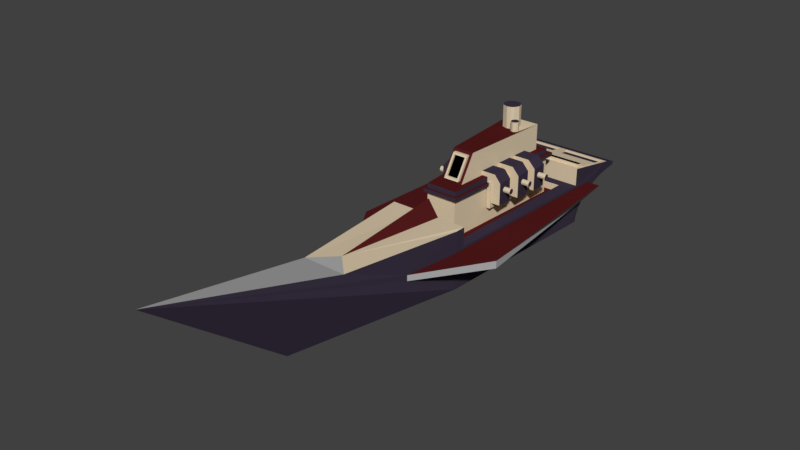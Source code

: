 # Source: ship03-enemy-medium-quick.blend  (saved by Blender 2.80.75; exported with 4.5.12 LTS)
import bpy
from mathutils import Matrix  # noqa: F401  (used for matrix-valued properties, if any)

bpy.ops.wm.read_factory_settings(use_empty=True)
scene = bpy.context.scene
scene.name = 'Scene'

# ---- collections
col_collection_1 = bpy.data.collections.new('Collection 1'); scene.collection.children.link(col_collection_1)

# ---- materials (node trees are filled in below, after node groups)
mat_material_007 = bpy.data.materials.new('Material.007')
mat_material_007.alpha_threshold = 0.0
mat_material_007.use_transparent_shadow = False
mat_material_007.diffuse_color = (0.08712, 0.01073, 0.01142, 1.0)
mat_material_007.roughness = 0.5
mat_material_007.specular_intensity = 0.0
mat_material_006 = bpy.data.materials.new('Material.006')
mat_material_006.alpha_threshold = 0.0
mat_material_006.use_transparent_shadow = False
mat_material_006.diffuse_color = (0.04427, 0.03281, 0.05778, 1.0)
mat_material_006.roughness = 0.5
mat_material_006.specular_intensity = 0.0
mat_material_004 = bpy.data.materials.new('Material.004')
mat_material_004.alpha_threshold = 0.0
mat_material_004.use_transparent_shadow = False
mat_material_004.diffuse_color = (0.7357, 0.6071, 0.4233, 1.0)
mat_material_004.roughness = 0.5
mat_material_004.specular_intensity = 0.0
mat_material_005 = bpy.data.materials.new('Material.005')
mat_material_005.alpha_threshold = 0.0
mat_material_005.use_transparent_shadow = False
mat_material_005.diffuse_color = (0.4292, 0.4292, 0.4292, 1.0)
mat_material_005.roughness = 0.5
mat_material_005.specular_intensity = 0.004348
mat_material_003 = bpy.data.materials.new('Material.003')
mat_material_003.alpha_threshold = 0.0
mat_material_003.use_transparent_shadow = False
mat_material_003.diffuse_color = (0.0, 0.0, 0.0, 1.0)
mat_material_003.roughness = 0.5
mat_material_003.specular_intensity = 0.0

# ---- material node trees

# ---- world
world_world = bpy.data.worlds.new('World'); scene.world = world_world
world_world.color = (0.05088, 0.05088, 0.05088)
world_world.use_sun_shadow = False
world_world.sun_shadow_jitter_overblur = 0.0
world_world.cycles.sampling_method = 'MANUAL'

# ---- meshes
me_cylinder_002 = bpy.data.meshes.new('Cylinder.002')
me_cylinder_002.from_pydata([(13.5, 46.61, 1.264), (13.5, -81.31, 0.0006053), (13.5, 46.61, -1.263), (-6.889, 53.73, 1.187), (-26.68, -132.3, 0.0006056), (-6.889, 53.73, -1.186), (13.5, -18.04, 0.9982), (13.5, -18.04, -0.9969), (-7.919, -18.04, 0.9982), (-7.919, -18.04, -0.9969), (-10.01, -64.34, 0.5498), (-10.01, -64.34, -0.5486), (-2.176, 74.62, 1.264), (-4.055, 68.61, 1.178), (-2.176, 74.62, -1.263), (-4.062, 68.57, -1.177), (-4.062, 68.57, -0.08483), (-0.9522, -10.64, 0.7548), (-0.9522, -10.64, -0.7536), (-0.9522, 45.52, 0.8861), (-0.9522, 45.52, -0.8849), (-7.225, 51.0, -1.161), (-7.225, 51.0, 1.162), (-8.019, -14.25, 1.011), (-8.019, -14.25, -1.01), (5.312, 50.99, -1.359), (-0.0223, 56.42, -1.618), (5.312, 50.99, 1.348), (-0.0223, 56.42, 1.608), (2.751, -13.96, -1.902), (-0.02229, -13.96, -1.902), (2.751, -13.96, 1.892), (-0.02229, -13.96, 1.892), (-0.0223, 56.42, -1.252), (-0.02229, -18.04, 0.9982), (2.65, -18.04, 0.9982), (-0.02229, -18.04, -0.9969), (-0.02229, -39.74, -0.7921), (2.65, -18.04, -0.9969), (1.979, -39.74, -0.7921), (5.312, 50.99, 1.253), (5.312, 50.99, -1.252), (2.121, -39.29, 0.7924), (-0.0223, 56.42, 1.253), (-0.02229, -39.29, 0.7924), (-0.9522, -14.25, 1.012), (-0.9522, 49.13, 1.226), (-0.9522, 49.13, -1.225), (-0.9522, -14.25, -1.011), (1.717, -7.589, 0.3947), (-0.05697, 42.47, 0.4247), (-0.05698, 42.47, -0.4235), (1.717, -7.589, -0.3927), (1.717, -10.64, 0.7548), (1.717, 45.52, 0.8861), (1.717, 45.52, -0.8849), (1.717, -10.64, -0.7536), (-16.18, -1.21, 0.1975), (-16.38, 39.4, 0.3283), (-16.38, 39.4, -0.3269), (-16.18, -1.21, -0.1956), (-12.27, -8.616, -0.4557), (-13.59, -8.616, -0.4557), (-12.27, 44.16, -0.6814), (-13.59, 44.16, -0.6814), (-12.27, -8.616, 0.4651), (-13.59, -8.616, 0.4651), (-12.27, 44.16, 0.6924), (-13.59, 44.16, 0.6924), (-6.58, -8.245, -0.549), (-10.49, 42.47, -0.4235), (-13.59, 42.47, -0.5953), (-10.49, 42.47, 0.4247), (-13.59, 42.47, 0.5965), (-12.27, -7.589, 0.3947), (-13.59, -7.589, 0.3947), (-12.27, -7.589, -0.3927), (-13.59, -7.589, -0.3927), (-24.71, 14.8, 0.9152), (-15.3, -7.589, 0.3947), (-15.3, 42.47, 0.5965), (-15.3, 42.47, -0.5953), (-15.3, -7.589, -0.3927), (-24.02, 3.67, 0.1975), (-23.81, 39.4, 0.3283), (-23.81, 39.4, -0.3269), (-24.02, 3.67, -0.1956), (-15.3, -1.756, -0.2693), (-15.3, -1.756, 0.2712), (-24.9, 4.216, -0.2693), (-24.9, 4.216, 0.2712), (-16.82, -1.997, -0.1475), (-16.82, -1.996, 0.1494), (-23.41, 2.109, -0.1475), (-23.41, 2.109, 0.1494), (-16.19, -2.383, -0.1956), (-16.19, -2.383, 0.1975), (-24.04, 2.496, -0.1956), (-24.04, 2.496, 0.1975), (-16.81, -1.146, -0.1475), (-16.81, -1.146, 0.1494), (-23.41, 2.96, -0.1475), (-23.41, 2.96, 0.1494), (-5.19, 62.8, -0.08483), (-5.19, 62.8, -1.177), (-7.484, 49.31, -1.22), (-5.197, 62.76, 1.178), (-7.484, 49.31, 1.222), (-8.323, 52.9, -1.186), (-8.477, 51.11, -1.161), (-8.323, 52.9, 1.187), (-8.477, 51.11, 1.162), (-5.197, 62.76, 0.08636), (-5.365, 61.9, -1.263), (-4.055, 68.61, 0.08636), (-3.887, 69.47, -1.263), (-5.365, 61.9, 0.0006058), (-3.887, 69.47, 1.264), (-3.887, 69.47, 0.0006088), (-4.391, 62.64, -0.08483), (-4.391, 62.64, -1.177), (-3.262, 68.42, -0.08483), (-3.262, 68.42, -1.177), (-4.398, 62.6, 1.178), (-4.398, 62.6, 0.08636), (-3.256, 68.45, 1.178), (-3.256, 68.45, 0.08636), (-32.98, 35.67, -0.005135), (-32.98, 35.25, 0.09464), (-32.98, 34.19, 0.1735), (-32.98, 32.09, 0.2078), (-32.98, 30.46, 0.1541), (-32.98, 29.69, 0.08796), (-32.98, 29.32, -0.01597), (-32.98, 30.07, -0.155), (-32.98, 31.63, -0.2184), (-32.98, 32.86, -0.2252), (-32.98, 34.33, -0.1886), (-32.98, 35.3, -0.1091), (-24.9, 35.67, -0.01578), (-24.9, 35.3, 0.08808), (-24.9, 35.25, -0.1156), (-24.9, 34.45, -0.1801), (-24.9, 34.32, 0.1676), (-24.9, 32.27, 0.209), (-24.9, 33.06, -0.2245), (-24.9, 33.04, -0.2251), (-24.9, 30.31, 0.1473), (-24.9, 31.53, -0.2163), (-24.9, 29.6, 0.07207), (-24.9, 29.32, -0.005323), (-24.9, 29.96, -0.1455), (-24.9, 30.3, 0.1462), (-28.43, 30.77, 0.2334), (-28.43, 30.57, 0.2795), (-28.43, 30.08, 0.3159), (-28.43, 29.11, 0.3318), (-28.43, 28.36, 0.307), (-28.43, 28.0, 0.2764), (-28.43, 27.83, 0.2284), (-28.43, 28.18, 0.1642), (-28.43, 28.9, 0.1349), (-28.43, 29.47, 0.1317), (-28.43, 30.14, 0.1487), (-28.43, 30.59, 0.1854), (-24.9, 30.57, 0.1825), (-24.9, 30.2, 0.1524), (-24.9, 28.13, 0.1683), (-24.9, 29.59, 0.1329), (-24.9, 29.54, 0.1318), (-24.9, 28.86, 0.1358), (-24.9, 30.77, 0.2287), (-24.9, 30.59, 0.2766), (-24.9, 30.14, 0.3133), (-24.9, 29.19, 0.3323), (-24.9, 28.29, 0.304), (-24.9, 27.96, 0.2695), (-24.9, 27.83, 0.2331), (-24.9, 28.27, 0.3019), (-10.01, -56.49, 0.0006056), (-13.83, -14.25, 0.0006058), (0.9782, -39.74, -0.7921), (-8.019, -14.25, 0.2745), (-8.019, -14.25, -0.2733), (-4.094, 26.02, 0.5822), (-13.89, 26.02, 0.5822), (-4.094, 33.2, 0.5822), (-13.89, 33.2, 0.5822), (-4.094, 26.02, 0.6993), (-13.89, 26.02, 0.6993), (-4.094, 33.2, 0.6993), (-13.89, 33.2, 0.6993), (-6.06, 26.63, -0.9678), (-6.06, 32.5, -0.9678), (-6.06, 26.63, 0.9746), (-6.06, 32.5, 0.9746), (-16.94, 26.63, -0.7906), (-14.08, 26.63, -0.9678), (-14.08, 32.5, -0.9678), (-16.94, 32.5, -0.7906), (-14.17, 26.63, 0.9746), (-16.94, 26.63, 0.7913), (-16.94, 32.5, 0.7913), (-14.17, 32.5, 0.9746), (-13.89, 26.63, 0.6993), (-13.89, 32.5, 0.6993), (-6.06, 26.63, 0.5822), (-13.89, 26.63, 0.5822), (-13.89, 32.5, 0.5822), (-6.06, 32.5, 0.5822), (-6.06, 26.63, 0.6993), (-6.06, 32.5, 0.6993), (-4.094, 26.02, -0.6943), (-13.89, 26.02, -0.6943), (-4.094, 33.2, -0.6943), (-13.89, 33.2, -0.6943), (-4.094, 26.02, -0.5771), (-13.89, 26.02, -0.5771), (-4.094, 33.2, -0.5771), (-13.89, 33.2, -0.5771), (-13.89, 32.5, -0.5771), (-13.89, 32.5, -0.6943), (-13.89, 26.63, -0.5771), (-13.89, 26.63, -0.6943), (-6.06, 26.63, -0.5771), (-6.06, 26.63, -0.6943), (-6.06, 32.5, -0.5771), (-6.06, 32.5, -0.6943), (-11.84, 28.77, -1.205), (-12.13, 29.3, -1.205), (-11.31, 28.48, -1.205), (-11.38, 29.23, -1.205), (-11.84, 28.77, 1.189), (-12.13, 29.3, 1.189), (-11.31, 28.48, 1.189), (-11.38, 29.23, 1.189), (-12.08, 29.8, -1.205), (-11.84, 30.24, -1.205), (-11.38, 29.78, -1.205), (-11.31, 30.52, -1.205), (-12.08, 29.8, 1.189), (-11.84, 30.24, 1.189), (-11.38, 29.78, 1.189), (-11.31, 30.52, 1.189), (-10.81, 28.53, -1.205), (-10.83, 29.23, -1.205), (-10.37, 28.77, -1.205), (-10.09, 29.3, -1.205), (-10.81, 28.53, 1.189), (-10.83, 29.23, 1.189), (-10.37, 28.77, 1.189), (-10.09, 29.3, 1.189), (-10.83, 29.78, -1.205), (-10.81, 30.47, -1.205), (-10.14, 29.8, -1.205), (-10.37, 30.24, -1.205), (-10.83, 29.78, 1.189), (-10.81, 30.47, 1.189), (-10.14, 29.8, 1.189), (-10.37, 30.24, 1.189), (-10.14, 29.8, -0.9678), (-10.37, 30.24, -0.9678), (-10.81, 30.47, -0.9678), (-11.31, 30.52, -0.9678), (-11.84, 30.24, -0.9678), (-12.08, 29.8, -0.9678), (-12.13, 29.3, -0.9678), (-11.84, 28.77, -0.9678), (-10.09, 29.3, -0.9678), (-10.37, 28.77, -0.9678), (-10.81, 28.53, -0.9678), (-11.31, 28.48, -0.9678), (-10.09, 29.3, 0.9746), (-10.37, 28.77, 0.9746), (-10.81, 28.53, 0.9746), (-11.31, 28.48, 0.9746), (-11.84, 30.24, 0.9746), (-12.08, 29.8, 0.9746), (-12.13, 29.3, 0.9746), (-11.84, 28.77, 0.9746), (-10.14, 29.8, 0.9746), (-10.37, 30.24, 0.9746), (-10.81, 30.47, 0.9746), (-11.31, 30.52, 0.9746), (-12.27, 33.2, 0.6452), (-12.27, 26.02, 0.6143), (-13.59, 33.2, 0.6452), (-13.59, 26.02, 0.5822), (-13.59, 33.2, 0.5822), (-13.59, 26.02, 0.6143), (-13.59, 26.63, 0.5822), (-13.59, 32.5, 0.5822), (-12.27, 26.02, 0.5822), (-12.27, 33.2, 0.5822), (-12.27, 26.63, 0.5822), (-12.27, 32.5, 0.5822), (-12.27, 26.02, -0.5771), (-12.27, 33.2, -0.6346), (-12.27, 33.2, -0.5771), (-12.27, 26.02, -0.6038), (-12.27, 26.63, -0.5771), (-12.27, 32.5, -0.5771), (-13.59, 33.2, -0.6346), (-13.59, 26.02, -0.6038), (-13.59, 26.02, -0.5771), (-13.59, 33.2, -0.5771), (-13.59, 26.63, -0.5771), (-13.59, 32.5, -0.5771), (-13.59, 26.63, 0.5327), (-13.59, 32.5, 0.5564), (-15.3, 32.5, 0.5564), (-15.3, 26.63, 0.5327), (-12.27, 26.63, 0.5327), (-6.06, 26.63, 0.5327), (-6.06, 32.5, 0.5564), (-12.27, 32.5, 0.5564), (-15.3, 32.5, 0.4001), (-15.3, 26.63, 0.378), (-13.59, 26.63, -0.5312), (-13.59, 32.5, -0.555), (-15.3, 32.5, -0.3987), (-15.3, 26.63, -0.3765), (-15.3, 32.5, -0.555), (-15.3, 26.63, -0.5312), (-6.06, 26.63, -0.5312), (-6.06, 32.5, -0.555), (-12.27, 26.63, -0.5312), (-12.27, 32.5, -0.555), (-16.94, 32.5, 0.3963), (-16.94, 26.63, 0.3742), (-16.94, 32.5, -0.3948), (-16.94, 26.63, -0.3727), (-4.094, 17.59, 0.5417), (-13.89, 17.59, 0.5417), (-4.094, 24.77, 0.5417), (-13.89, 24.77, 0.5417), (-4.094, 17.59, 0.6511), (-13.89, 17.59, 0.6511), (-4.094, 24.77, 0.6511), (-13.89, 24.77, 0.6511), (-6.06, 18.2, -0.9057), (-6.06, 24.07, -0.9057), (-6.06, 18.2, 0.9081), (-6.06, 24.07, 0.9081), (-16.94, 18.2, -0.7402), (-14.08, 18.2, -0.9057), (-14.08, 24.07, -0.9057), (-16.94, 24.07, -0.7402), (-14.17, 18.2, 0.9081), (-16.94, 18.2, 0.737), (-16.94, 24.07, 0.737), (-14.17, 24.07, 0.9081), (-13.89, 18.2, 0.6511), (-13.89, 24.07, 0.6511), (-6.06, 18.2, 0.5417), (-13.89, 18.2, 0.5417), (-13.89, 24.07, 0.5417), (-6.06, 24.07, 0.5417), (-6.06, 18.2, 0.6511), (-6.06, 24.07, 0.6511), (-4.094, 17.59, -0.6503), (-13.89, 17.59, -0.6503), (-4.094, 24.77, -0.6503), (-13.89, 24.77, -0.6503), (-4.094, 17.59, -0.5409), (-13.89, 17.59, -0.5409), (-4.094, 24.77, -0.5409), (-13.89, 24.77, -0.5409), (-13.89, 24.07, -0.5409), (-13.89, 24.07, -0.6503), (-13.89, 18.2, -0.5409), (-13.89, 18.2, -0.6503), (-6.06, 18.2, -0.5409), (-6.06, 18.2, -0.6503), (-6.06, 24.07, -0.5409), (-6.06, 24.07, -0.6503), (-11.84, 20.33, -1.127), (-12.13, 20.87, -1.127), (-11.31, 20.05, -1.127), (-11.38, 20.79, -1.127), (-11.84, 20.33, 1.108), (-12.13, 20.87, 1.108), (-11.31, 20.05, 1.108), (-11.38, 20.79, 1.108), (-12.08, 21.36, -1.127), (-11.84, 21.8, -1.127), (-11.38, 21.35, -1.127), (-11.31, 22.09, -1.127), (-12.08, 21.36, 1.108), (-11.84, 21.8, 1.108), (-11.38, 21.35, 1.108), (-11.31, 22.09, 1.108), (-10.81, 20.1, -1.127), (-10.83, 20.79, -1.127), (-10.37, 20.33, -1.127), (-10.09, 20.87, -1.127), (-10.81, 20.1, 1.108), (-10.83, 20.79, 1.108), (-10.37, 20.33, 1.108), (-10.09, 20.87, 1.108), (-10.83, 21.35, -1.127), (-10.81, 22.04, -1.127), (-10.14, 21.36, -1.127), (-10.37, 21.8, -1.127), (-10.83, 21.35, 1.108), (-10.81, 22.04, 1.108), (-10.14, 21.36, 1.108), (-10.37, 21.8, 1.108), (-10.14, 21.36, -0.9057), (-10.37, 21.8, -0.9057), (-10.81, 22.04, -0.9057), (-11.31, 22.09, -0.9057), (-11.84, 21.8, -0.9057), (-12.08, 21.36, -0.9057), (-12.13, 20.87, -0.9057), (-11.84, 20.33, -0.9057), (-10.09, 20.87, -0.9057), (-10.37, 20.33, -0.9057), (-10.81, 20.1, -0.9057), (-11.31, 20.05, -0.9057), (-10.09, 20.87, 0.9081), (-10.37, 20.33, 0.9081), (-10.81, 20.1, 0.9081), (-11.31, 20.05, 0.9081), (-11.84, 21.8, 0.9081), (-12.08, 21.36, 0.9081), (-12.13, 20.87, 0.9081), (-11.84, 20.33, 0.9081), (-10.14, 21.36, 0.9081), (-10.37, 21.8, 0.9081), (-10.81, 22.04, 0.9081), (-11.31, 22.09, 0.9081), (-16.94, 24.07, -0.363), (-15.3, 24.07, -0.3669), (-16.94, 18.2, -0.3408), (-15.3, 18.2, -0.3447), (-13.59, 18.2, 0.4987), (-13.59, 24.07, 0.5223), (-16.94, 24.07, 0.3645), (-15.3, 24.07, 0.5223), (-15.3, 18.2, 0.4987), (-15.3, 24.07, 0.3684), (-16.94, 18.2, 0.3425), (-15.3, 18.2, 0.3463), (-12.27, 18.2, 0.4987), (-12.27, 24.07, 0.5223), (-12.27, 24.77, 0.5417), (-12.27, 24.07, 0.5417), (-12.27, 24.77, -0.5409), (-12.27, 18.2, -0.4971), (-12.27, 24.07, -0.5409), (-12.27, 24.07, -0.5208), (-13.59, 18.2, -0.4971), (-13.59, 24.07, -0.5208), (-15.3, 24.07, -0.5208), (-15.3, 18.2, -0.4971), (-6.06, 18.2, -0.4971), (-6.06, 24.07, -0.5208), (-6.06, 18.2, 0.4987), (-6.06, 24.07, 0.5223), (-13.59, 24.77, -0.5409), (-13.59, 24.07, -0.5409), (-13.59, 24.77, 0.5417), (-13.59, 24.07, 0.5417), (-13.59, 17.59, 0.5417), (-13.59, 18.2, 0.5417), (-12.27, 24.77, 0.6089), (-12.27, 17.59, 0.578), (-13.59, 24.77, 0.6089), (-13.59, 17.59, 0.578), (-12.27, 17.59, 0.5417), (-12.27, 18.2, 0.5417), (-13.59, 17.59, -0.5409), (-13.59, 18.2, -0.5409), (-12.27, 17.59, -0.5409), (-12.27, 18.2, -0.5409), (-12.27, 24.77, -0.5985), (-12.27, 17.59, -0.5678), (-13.59, 24.77, -0.5985), (-13.59, 17.59, -0.5678), (-4.094, 8.548, 0.4911), (-13.89, 8.548, 0.4911), (-4.094, 15.73, 0.4911), (-13.89, 15.73, 0.4911), (-4.094, 8.548, 0.5908), (-13.89, 8.548, 0.5908), (-4.094, 15.73, 0.5908), (-13.89, 15.73, 0.5908), (-6.06, 9.161, -0.8282), (-6.06, 15.03, -0.8282), (-6.06, 9.161, 0.8251), (-6.06, 15.03, 0.8251), (-16.94, 9.161, -0.6774), (-14.08, 9.161, -0.8282), (-14.08, 15.03, -0.8282), (-16.94, 15.03, -0.6774), (-14.17, 9.161, 0.8251), (-16.94, 9.161, 0.6691), (-16.94, 15.03, 0.6691), (-14.17, 15.03, 0.8251), (-13.89, 9.161, 0.5908), (-13.89, 15.03, 0.5908), (-6.06, 9.161, 0.4911), (-13.89, 9.161, 0.4911), (-13.89, 15.03, 0.4911), (-6.06, 15.03, 0.4911), (-6.06, 9.161, 0.5908), (-6.06, 15.03, 0.5908), (-4.094, 8.548, -0.5954), (-13.89, 8.548, -0.5954), (-4.094, 15.73, -0.5954), (-13.89, 15.73, -0.5954), (-4.094, 8.548, -0.4957), (-13.89, 8.548, -0.4957), (-4.094, 15.73, -0.4957), (-13.89, 15.73, -0.4957), (-13.89, 15.03, -0.4957), (-13.89, 15.03, -0.5954), (-13.89, 9.161, -0.4957), (-13.89, 9.161, -0.5954), (-6.06, 9.161, -0.4957), (-6.06, 9.161, -0.5954), (-6.06, 15.03, -0.4957), (-6.06, 15.03, -0.5954), (-11.84, 11.3, -1.03), (-12.13, 11.83, -1.03), (-11.31, 11.01, -1.03), (-11.38, 11.75, -1.03), (-11.84, 11.3, 1.008), (-12.13, 11.83, 1.008), (-11.31, 11.01, 1.008), (-11.38, 11.75, 1.008), (-12.08, 12.33, -1.03), (-11.84, 12.77, -1.03), (-11.38, 12.31, -1.03), (-11.31, 13.05, -1.03), (-12.08, 12.33, 1.008), (-11.84, 12.77, 1.008), (-11.38, 12.31, 1.008), (-11.31, 13.05, 1.008), (-10.81, 11.06, -1.03), (-10.83, 11.75, -1.03), (-10.37, 11.3, -1.03), (-10.09, 11.83, -1.03), (-10.81, 11.06, 1.008), (-10.83, 11.75, 1.008), (-10.37, 11.3, 1.008), (-10.09, 11.83, 1.008), (-10.83, 12.31, -1.03), (-10.81, 13.0, -1.03), (-10.14, 12.33, -1.03), (-10.37, 12.77, -1.03), (-10.83, 12.31, 1.008), (-10.81, 13.0, 1.008), (-10.14, 12.33, 1.008), (-10.37, 12.77, 1.008), (-10.14, 12.33, -0.8282), (-10.37, 12.77, -0.8282), (-10.81, 13.0, -0.8282), (-11.31, 13.05, -0.8282), (-11.84, 12.77, -0.8282), (-12.08, 12.33, -0.8282), (-12.13, 11.83, -0.8282), (-11.84, 11.3, -0.8282), (-10.09, 11.83, -0.8282), (-10.37, 11.3, -0.8282), (-10.81, 11.06, -0.8282), (-11.31, 11.01, -0.8282), (-10.09, 11.83, 0.8251), (-10.37, 11.3, 0.8251), (-10.81, 11.06, 0.8251), (-11.31, 11.01, 0.8251), (-11.84, 12.77, 0.8251), (-12.08, 12.33, 0.8251), (-12.13, 11.83, 0.8251), (-11.84, 11.3, 0.8251), (-10.14, 12.33, 0.8251), (-10.37, 12.77, 0.8251), (-10.81, 13.0, 0.8251), (-11.31, 13.05, 0.8251), (-15.3, 15.03, 0.4859), (-15.3, 9.161, 0.4622), (-13.59, 15.73, 0.4911), (-13.59, 9.161, 0.4622), (-13.59, 9.161, 0.4911), (-13.59, 15.03, 0.4911), (-13.59, 15.03, 0.4859), (-12.27, 15.73, 0.4911), (-12.27, 9.161, 0.4622), (-12.27, 9.161, 0.4911), (-12.27, 15.03, 0.4911), (-12.27, 15.03, 0.4859), (-6.06, 9.161, -0.4605), (-6.06, 15.03, -0.4843), (-12.27, 9.161, -0.4605), (-12.27, 15.03, -0.4843), (-6.06, 9.161, 0.4622), (-6.06, 15.03, 0.4859), (-12.27, 15.73, -0.4957), (-12.27, 15.03, -0.4957), (-15.3, 15.03, -0.3327), (-16.94, 15.03, -0.3289), (-16.94, 9.161, -0.3067), (-15.3, 9.161, -0.3106), (-13.59, 15.73, -0.4957), (-13.59, 9.161, -0.4605), (-13.59, 15.03, -0.4957), (-13.59, 15.03, -0.4843), (-15.3, 15.03, -0.4843), (-15.3, 9.161, -0.4605), (-15.3, 15.03, 0.3344), (-16.94, 15.03, 0.3305), (-16.94, 9.161, 0.3085), (-15.3, 9.161, 0.3123), (-13.59, 8.548, 0.4911), (-13.59, 8.548, -0.4957), (-13.59, 9.161, -0.4957), (-12.27, 8.548, 0.4911), (-12.27, 8.548, -0.4957), (-12.27, 9.161, -0.4957), (-12.27, 15.73, -0.5598), (-12.27, 8.548, -0.5291), (-13.59, 15.73, -0.5598), (-13.59, 8.548, -0.5291), (-13.59, 15.73, 0.57), (-13.59, 8.548, 0.539), (-12.27, 15.73, 0.57), (-12.27, 8.548, 0.539), (1.717, 42.47, 0.5965), (1.717, 42.47, -0.5953), (-12.27, 42.47, 0.5965), (-12.27, 42.47, -0.5953), (-0.05697, 44.79, 0.4247), (-0.05698, 44.79, -0.4235), (-10.49, 44.79, 0.4247), (-10.49, 44.79, -0.4235), (-15.3, 39.4, 0.4261), (-15.3, 39.4, -0.4248), (-24.9, 39.4, 0.4261), (-24.9, 39.4, -0.4248), (-16.38, 40.2, 0.3283), (-16.38, 40.2, -0.3269), (-23.81, 40.2, 0.3283), (-23.81, 40.2, -0.3269), (-14.24, 0.9497, 0.4258), (-24.22, 3.59, 0.2305), (-0.9464, 73.92, -1.263), (-0.9464, 73.92, 1.264), (-0.768, 70.85, -1.261), (-0.768, 70.85, 1.262), (0.1314, 65.82, -1.258), (0.1314, 65.82, 1.259), (1.592, 61.19, -1.256), (1.592, 61.19, 1.257), (3.557, 57.13, -1.254), (3.557, 57.13, 1.255), (8.684, 51.32, -1.256), (8.684, 51.32, 1.258), (5.952, 53.8, -1.254), (5.952, 53.8, 1.255), (11.65, 49.8, -1.26), (11.65, 49.8, 1.262), (13.58, 49.47, -1.263), (13.58, 49.47, 1.264)], [], [(16, 103, 116, 112, 114, 118, 115, 15), (629, 628, 49, 52, 56, 53, 54, 55), (6, 1, 7, 2, 0), (0, 2, 662, 663), (60, 86, 89, 87, 88, 57), (10, 179, 11, 4), (7, 38, 41, 33, 36, 9, 24, 48, 47, 105, 113, 115, 14, 646, 648, 650, 652, 654, 658, 656, 660, 662, 2), (16, 15, 122, 121), (15, 104, 120, 122), (42, 35, 40, 27, 31), (28, 43, 34, 44, 32), (0, 663, 661, 657, 659, 655, 653, 651, 649, 647, 12, 117, 107, 46, 45, 23, 8, 34, 43, 40, 35, 6), (83, 57, 88, 90, 89, 86), (47, 46, 107, 105), (45, 48, 24, 183, 180, 182, 23), (19, 20, 55, 54), (29, 30, 26, 25), (25, 26, 33, 41), (31, 32, 44, 42), (27, 28, 32, 31), (40, 43, 28, 27), (39, 181, 37, 30, 29), (37, 36, 33, 26, 30), (17, 18, 20, 47, 48, 45, 46, 19), (20, 19, 46, 47), (51, 70, 635, 633), (20, 18, 56, 55), (18, 17, 53, 56), (17, 19, 54, 53), (52, 629, 55, 56), (25, 41, 38, 39, 29), (58, 59, 641, 640), (629, 52, 76, 594, 592, 593, 595, 449, 456, 457, 451, 326, 324, 325, 327, 631), (52, 49, 74, 76), (49, 628, 630, 315, 314, 313, 312, 445, 459, 458, 444, 591, 597, 596, 588, 74), (61, 62, 623, 621), (63, 64, 68, 67), (67, 68, 286, 284), (65, 66, 62, 61), (63, 67, 630, 631), (68, 73, 309, 291, 288, 286), (64, 71, 73, 68), (76, 74, 588, 589, 617, 627, 65, 61, 621, 618, 619, 594), (73, 71, 81, 80), (71, 319, 322, 81), (77, 75, 79, 82), (75, 583, 581, 79), (637, 636, 316, 310, 80, 81, 322, 320), (1, 6, 35, 42, 44, 34, 8, 10, 4), (88, 87, 82, 79), (89, 90, 638, 174, 175, 178, 176, 177, 167, 170, 169, 149, 150, 151, 148, 146, 639), (637, 320, 330, 331, 321, 433, 432, 434, 435, 600, 601, 602, 603, 87, 89, 639), (86, 60, 95, 97), (88, 613, 612, 611, 610, 443, 442, 438, 441, 317, 329, 328, 316, 636, 638, 90), (182, 179, 10, 8, 23), (93, 91, 99, 101), (60, 57, 96, 95), (57, 83, 98, 96), (83, 86, 97, 98), (92, 91, 95, 96), (91, 93, 94, 92, 96, 98, 97, 95), (12, 14, 115, 118, 117), (99, 100, 102, 101), (91, 92, 100, 99), (92, 94, 102, 100), (94, 93, 101, 102), (21, 22, 111, 109), (21, 5, 113, 105), (3, 22, 21, 105, 107, 117, 118, 114, 13, 106, 112, 116, 103, 104, 15, 115, 113, 5), (110, 108, 109, 111), (5, 21, 109, 108), (22, 3, 110, 111), (5, 108, 110, 3), (124, 123, 125, 126), (120, 119, 121, 122), (106, 13, 125, 123), (112, 106, 123, 124), (103, 16, 121, 119), (114, 112, 124, 126), (104, 103, 119, 120), (13, 114, 126, 125), (1, 4, 11, 9, 36, 37, 181, 39, 38, 7), (132, 149, 152), (137, 142, 145), (131, 132, 152, 147), (136, 137, 145, 146), (134, 133, 132, 131, 130, 129, 128, 127, 138, 137, 136, 135), (143, 140, 128, 129), (140, 139, 127, 128), (146, 148, 135, 136), (151, 150, 133, 134), (639, 146, 145, 142, 141, 139, 140, 143, 144, 638), (141, 142, 137, 138), (150, 149, 132, 133), (144, 143, 129, 130), (147, 144, 130, 131), (139, 141, 138, 127), (148, 151, 134, 135), (158, 176, 178), (163, 166, 168), (157, 158, 178, 175), (162, 163, 168, 169), (160, 159, 158, 157, 156, 155, 154, 153, 164, 163, 162, 161), (175, 174, 156, 157), (165, 166, 163, 164), (171, 165, 164, 153), (167, 177, 159, 160), (169, 170, 161, 162), (149, 169, 168, 166, 165, 171, 172, 173, 174, 638, 144, 147, 152), (172, 171, 153, 154), (177, 176, 158, 159), (173, 172, 154, 155), (174, 173, 155, 156), (170, 167, 160, 161), (183, 179, 180), (180, 179, 182), (9, 11, 179, 183, 24), (184, 292, 294, 206, 209, 295, 293, 186), (186, 293, 284, 286, 288, 187, 191, 190), (190, 191, 205, 211, 210, 204, 189, 188), (188, 189, 185, 287, 289, 285, 292, 184), (186, 190, 188, 184), (191, 187, 208, 205), (193, 198, 199, 330, 320, 322, 319, 307, 220, 221, 227), (194, 200, 201, 329, 317, 311, 308, 290, 207, 204, 210), (192, 197, 266, 267, 271, 270, 269, 268), (193, 227, 225, 192), (196, 199, 198, 197), (202, 328, 329, 201), (202, 201, 200, 203), (195, 203, 200, 278, 277, 276, 283, 282, 281, 280, 272, 194), (210, 211, 195, 194), (204, 207, 185, 189), (212, 213, 223, 225, 227, 221, 215, 214), (214, 215, 219, 305, 302, 297, 298, 218), (218, 298, 301, 226, 224, 300, 296, 216), (216, 296, 299, 303, 304, 217, 213, 212), (214, 218, 216, 212), (219, 215, 221, 220), (224, 226, 325, 324), (222, 223, 213, 217), (228, 267, 266, 229), (228, 230, 271, 267), (228, 229, 231, 230), (234, 235, 233, 232), (236, 265, 264, 237), (236, 237, 239, 238), (241, 243, 283, 276), (242, 243, 241, 240), (247, 268, 269, 246), (244, 246, 269, 270), (244, 245, 247, 246), (250, 251, 249, 248), (255, 261, 260, 254), (252, 253, 255, 254), (257, 259, 281, 282), (258, 259, 257, 256), (230, 244, 270, 271), (230, 231, 245, 244), (248, 249, 235, 234), (238, 239, 253, 252), (243, 257, 282, 283), (256, 257, 243, 242), (229, 266, 265, 236), (229, 236, 238, 231), (254, 260, 268, 247), (245, 252, 254, 247), (235, 242, 240, 233), (251, 258, 256, 249), (231, 238, 252, 245), (249, 256, 242, 235), (279, 275, 234, 232), (260, 261, 262, 263, 264, 265, 266, 197, 198, 193, 192, 268), (275, 274, 248, 234), (278, 279, 232, 233), (274, 273, 250, 248), (273, 272, 251, 250), (280, 281, 259, 258), (276, 277, 240, 241), (262, 261, 255, 253), (277, 278, 233, 240), (272, 280, 258, 251), (194, 272, 273, 274, 275, 279, 278, 200), (264, 263, 239, 237), (263, 262, 253, 239), (313, 314, 209, 206), (327, 301, 298, 297, 63, 631), (284, 293, 295, 315, 630, 67), (301, 327, 325, 226), (314, 315, 295, 209), (291, 309, 310, 316, 328, 202, 203, 195, 211, 205, 208), (321, 323, 454, 433), (311, 317, 441, 439), (289, 287, 290, 308, 437, 463, 462, 468), (302, 305, 307, 319, 71, 64), (285, 289, 468, 466), (294, 312, 313, 206), (324, 326, 300, 224), (306, 318, 323, 321, 331, 196, 197, 192, 225, 223, 222), (297, 302, 64, 63), (304, 306, 222, 217), (307, 305, 219, 220), (310, 309, 73, 80), (323, 318, 453, 454), (331, 330, 199, 196), (288, 291, 208, 187), (290, 287, 185, 207), (332, 470, 471, 354, 357, 447, 446, 334), (334, 446, 466, 468, 462, 335, 339, 338), (338, 339, 353, 359, 358, 352, 337, 336), (336, 337, 333, 464, 469, 467, 470, 332), (334, 338, 336, 332), (339, 335, 356, 353), (341, 346, 347, 432, 433, 454, 453, 461, 368, 369, 375), (342, 348, 349, 442, 443, 440, 436, 465, 355, 352, 358), (340, 345, 414, 415, 419, 418, 417, 416), (341, 375, 373, 340), (344, 347, 346, 345), (350, 438, 442, 349), (350, 349, 348, 351), (343, 351, 348, 426, 425, 424, 431, 430, 429, 428, 420, 342), (358, 359, 343, 342), (352, 355, 333, 337), (360, 361, 371, 373, 375, 369, 363, 362), (362, 363, 367, 460, 478, 476, 448, 366), (366, 448, 450, 374, 372, 475, 474, 364), (364, 474, 477, 479, 472, 365, 361, 360), (362, 366, 364, 360), (367, 363, 369, 368), (372, 374, 457, 456), (370, 371, 361, 365), (376, 415, 414, 377), (376, 378, 419, 415), (376, 377, 379, 378), (382, 383, 381, 380), (384, 413, 412, 385), (384, 385, 387, 386), (389, 391, 431, 424), (390, 391, 389, 388), (395, 416, 417, 394), (392, 394, 417, 418), (392, 393, 395, 394), (398, 399, 397, 396), (403, 409, 408, 402), (400, 401, 403, 402), (405, 407, 429, 430), (406, 407, 405, 404), (378, 392, 418, 419), (378, 379, 393, 392), (396, 397, 383, 382), (386, 387, 401, 400), (391, 405, 430, 431), (404, 405, 391, 390), (377, 414, 413, 384), (377, 384, 386, 379), (402, 408, 416, 395), (393, 400, 402, 395), (383, 390, 388, 381), (399, 406, 404, 397), (379, 386, 400, 393), (397, 404, 390, 383), (427, 423, 382, 380), (408, 409, 410, 411, 412, 413, 414, 345, 346, 341, 340, 416), (423, 422, 396, 382), (426, 427, 380, 381), (422, 421, 398, 396), (421, 420, 399, 398), (428, 429, 407, 406), (424, 425, 388, 389), (410, 409, 403, 401), (425, 426, 381, 388), (420, 428, 406, 399), (342, 420, 421, 422, 423, 427, 426, 348), (412, 411, 387, 385), (411, 410, 401, 387), (451, 450, 448, 476, 299, 296, 300, 326), (466, 446, 447, 445, 312, 294, 292, 285), (455, 452, 607, 608), (434, 432, 347, 344), (450, 451, 457, 374), (459, 445, 447, 357), (463, 437, 439, 441, 438, 350, 351, 343, 359, 353, 356), (462, 463, 356, 335), (465, 464, 333, 355), (471, 444, 458, 354), (456, 449, 475, 372), (473, 452, 455, 435, 434, 344, 345, 340, 373, 371, 370), (440, 443, 610, 580), (472, 473, 370, 365), (461, 460, 367, 368), (476, 478, 303, 299), (439, 437, 308, 311), (469, 464, 465, 436, 586, 585, 582, 624), (478, 460, 461, 453, 318, 306, 304, 303), (435, 455, 608, 600), (467, 469, 624, 626), (458, 459, 357, 354), (480, 617, 589, 502, 505, 590, 587, 482), (482, 587, 626, 624, 582, 483, 487, 486), (486, 487, 501, 507, 506, 500, 485, 484), (484, 485, 481, 614, 625, 627, 617, 480), (482, 486, 484, 480), (487, 483, 504, 501), (489, 494, 495, 601, 600, 608, 607, 606, 516, 517, 523), (490, 496, 497, 612, 613, 581, 583, 584, 503, 500, 506), (488, 493, 562, 563, 567, 566, 565, 564), (489, 523, 521, 488), (492, 495, 494, 493), (498, 611, 612, 497), (498, 497, 496, 499), (491, 499, 496, 574, 573, 572, 579, 578, 577, 576, 568, 490), (506, 507, 491, 490), (500, 503, 481, 485), (508, 509, 519, 521, 523, 517, 511, 510), (510, 511, 515, 604, 622, 620, 598, 514), (514, 598, 599, 522, 520, 619, 618, 512), (512, 618, 621, 623, 615, 513, 509, 508), (510, 514, 512, 508), (515, 511, 517, 516), (520, 522, 593, 592), (518, 519, 509, 513), (524, 563, 562, 525), (524, 526, 567, 563), (524, 525, 527, 526), (530, 531, 529, 528), (532, 561, 560, 533), (532, 533, 535, 534), (537, 539, 579, 572), (538, 539, 537, 536), (543, 564, 565, 542), (540, 542, 565, 566), (540, 541, 543, 542), (546, 547, 545, 544), (551, 557, 556, 550), (548, 549, 551, 550), (553, 555, 577, 578), (554, 555, 553, 552), (526, 540, 566, 567), (526, 527, 541, 540), (544, 545, 531, 530), (534, 535, 549, 548), (539, 553, 578, 579), (552, 553, 539, 538), (525, 562, 561, 532), (525, 532, 534, 527), (550, 556, 564, 543), (541, 548, 550, 543), (531, 538, 536, 529), (547, 554, 552, 545), (527, 534, 548, 541), (545, 552, 538, 531), (575, 571, 530, 528), (556, 557, 558, 559, 560, 561, 562, 493, 494, 489, 488, 564), (571, 570, 544, 530), (574, 575, 528, 529), (570, 569, 546, 544), (569, 568, 547, 546), (576, 577, 555, 554), (572, 573, 536, 537), (558, 557, 551, 549), (573, 574, 529, 536), (568, 576, 554, 547), (490, 568, 569, 570, 571, 575, 574, 496), (560, 559, 535, 533), (559, 558, 549, 535), (602, 601, 495, 492), (595, 599, 598, 620, 477, 474, 475, 449), (626, 587, 590, 591, 444, 471, 470, 467), (625, 614, 584, 583, 75, 77, 605, 616, 615, 623, 62, 66), (622, 604, 606, 607, 452, 473, 472, 479), (596, 597, 505, 502), (615, 616, 518, 513), (606, 604, 515, 516), (582, 585, 504, 483), (584, 614, 481, 503), (609, 605, 77, 82), (599, 595, 593, 522), (597, 591, 590, 505), (585, 586, 580, 610, 611, 498, 499, 491, 507, 501, 504), (581, 613, 88, 79), (620, 622, 479, 477), (589, 588, 596, 502), (592, 594, 619, 520), (616, 605, 609, 603, 602, 492, 493, 488, 521, 519, 518), (580, 586, 436, 440), (627, 625, 66, 65), (603, 609, 82, 87), (51, 50, 628, 629), (50, 72, 630, 628), (72, 70, 631, 630), (70, 51, 629, 631), (632, 633, 635, 634), (72, 50, 632, 634), (70, 72, 634, 635), (50, 51, 633, 632), (59, 58, 636, 637), (84, 85, 639, 638), (85, 59, 637, 639), (58, 84, 638, 636), (640, 641, 643, 642), (84, 58, 640, 642), (85, 84, 642, 643), (59, 85, 643, 641), (660, 661, 663, 662), (656, 657, 661, 660), (658, 659, 657, 656), (647, 646, 14, 12), (649, 648, 646, 647), (652, 653, 655, 654), (650, 651, 653, 652), (648, 649, 651, 650), (654, 655, 659, 658)])
me_cylinder_002.polygons.foreach_set('material_index', [2, 0, 2, 1, 0, 3, 1, 2, 2, 2, 0, 1, 0, 2, 2, 2, 3, 1, 3, 3, 1, 3, 0, 1, 1, 2, 2, 2, 2, 0, 2, 2, 2, 2, 2, 1, 1, 1, 1, 2, 0, 0, 2, 1, 1, 1, 1, 0, 1, 0, 0, 2, 2, 2, 2, 2, 2, 2, 2, 2, 2, 1, 4, 2, 2, 2, 2, 2, 2, 4, 2, 2, 4, 1, 1, 2, 2, 2, 2, 2, 2, 1, 2, 2, 2, 2, 1, 2, 2, 2, 2, 2, 2, 2, 2, 2, 2, 2, 2, 2, 2, 2, 1, 2, 2, 2, 2, 2, 2, 2, 2, 2, 2, 2, 0, 0, 2, 2, 2, 2, 2, 2, 2, 1, 2, 1, 1, 1, 1, 1, 1, 2, 2, 2, 2, 2, 2, 2, 2, 2, 2, 2, 2, 1, 1, 2, 1, 2, 1, 2, 2, 1, 1, 2, 1, 2, 1, 2, 1, 1, 1, 2, 1, 2, 1, 2, 1, 1, 1, 1, 1, 2, 1, 2, 2, 2, 2, 2, 2, 2, 2, 2, 1, 2, 2, 2, 2, 2, 2, 2, 2, 0, 0, 2, 0, 2, 2, 2, 1, 1, 2, 2, 1, 1, 1, 2, 2, 2, 2, 2, 2, 2, 2, 1, 2, 1, 1, 1, 1, 1, 1, 2, 2, 2, 2, 2, 2, 2, 2, 2, 2, 2, 2, 1, 1, 2, 1, 2, 1, 2, 2, 1, 1, 2, 1, 2, 1, 2, 1, 1, 1, 2, 1, 2, 1, 2, 1, 1, 1, 1, 1, 2, 1, 2, 2, 2, 2, 2, 2, 2, 2, 2, 1, 2, 2, 2, 2, 1, 1, 2, 2, 2, 2, 2, 2, 2, 1, 0, 2, 2, 1, 2, 2, 0, 0, 2, 2, 2, 2, 2, 2, 2, 2, 1, 2, 1, 1, 1, 1, 1, 1, 2, 2, 2, 2, 2, 2, 2, 2, 2, 2, 2, 2, 1, 1, 2, 1, 2, 1, 2, 2, 1, 1, 2, 1, 2, 1, 2, 1, 1, 1, 2, 1, 2, 1, 2, 1, 1, 1, 1, 1, 2, 1, 2, 2, 2, 2, 2, 2, 2, 2, 2, 1, 2, 2, 1, 2, 2, 0, 0, 2, 2, 2, 2, 2, 1, 2, 2, 2, 0, 1, 2, 2, 1, 2, 1, 0, 2, 2, 2, 2, 1, 2, 2, 2, 2, 2, 2, 2, 2, 2, 2, 2, 0, 0, 0, 1, 0, 0, 0, 0, 0])
me_cylinder_002.materials.append(mat_material_007)
me_cylinder_002.materials.append(mat_material_006)
me_cylinder_002.materials.append(mat_material_004)
me_cylinder_002.materials.append(mat_material_005)
me_cylinder_002.materials.append(mat_material_003)
me_cylinder_002.use_remesh_preserve_volume = False
me_cylinder_002.use_remesh_preserve_attributes = False
me_cylinder_002.use_mirror_vertex_groups = False
me_cylinder_002.update()

# ---- objects
ob_cylinder_002 = bpy.data.objects.new('Cylinder.002', me_cylinder_002)

# ---- transforms, parenting, visibility, modifiers, constraints
ob_cylinder_002.location = (-0.0005589, 2.067, 0.5517)
ob_cylinder_002.rotation_euler = (-0.0, 1.571, 0.0)
ob_cylinder_002.scale = (0.06327, 0.06327, 0.9226)
ob_cylinder_002.lineart.crease_threshold = 0.0

# ---- collection membership
col_collection_1.objects.link(ob_cylinder_002)

# ---- scene / render settings (as saved in the file)
scene.frame_start = 1; scene.frame_end = 250; scene.frame_set(1)
scene.render.engine = 'BLENDER_EEVEE_NEXT'
scene.render.resolution_percentage = 50
scene.render.dither_intensity = 0.0
scene.cycles.use_denoising = False
scene.cycles.samples = 128
scene.cycles.sampling_pattern = 'TABULATED_SOBOL'
scene.cycles.use_adaptive_sampling = False
scene.cycles.use_light_tree = False
scene.cycles.blur_glossy = 0.0
scene.cycles.sample_clamp_indirect = 0.0
scene.view_settings.view_transform = 'Standard'
bpy.context.view_layer.update()

# ---- added for rendering (the .blend has no active camera and no usable light): camera, sun
cam_auto = bpy.data.cameras.new('AutoCamera')
cam_auto.lens = 50.0
cam_auto.sensor_width = 36.0
cam_auto.clip_end = 1000.0
ob_auto_camera = bpy.data.objects.new('AutoCamera', cam_auto)
scene.collection.objects.link(ob_auto_camera)
ob_auto_camera.location = (12.8248, -15.1535, 11.4295)
ob_auto_camera.rotation_euler = (1.09748, -7.21219e-08, 0.694738)
scene.camera = ob_auto_camera
light_auto_sun = bpy.data.lights.new('AutoSun', 'SUN')
light_auto_sun.energy = 3.0
light_auto_sun.angle = 0.0523599
ob_auto_sun = bpy.data.objects.new('AutoSun', light_auto_sun)
scene.collection.objects.link(ob_auto_sun)
ob_auto_sun.rotation_euler = (0.872665, 0.174533, 0.523599)
bpy.context.view_layer.update()

